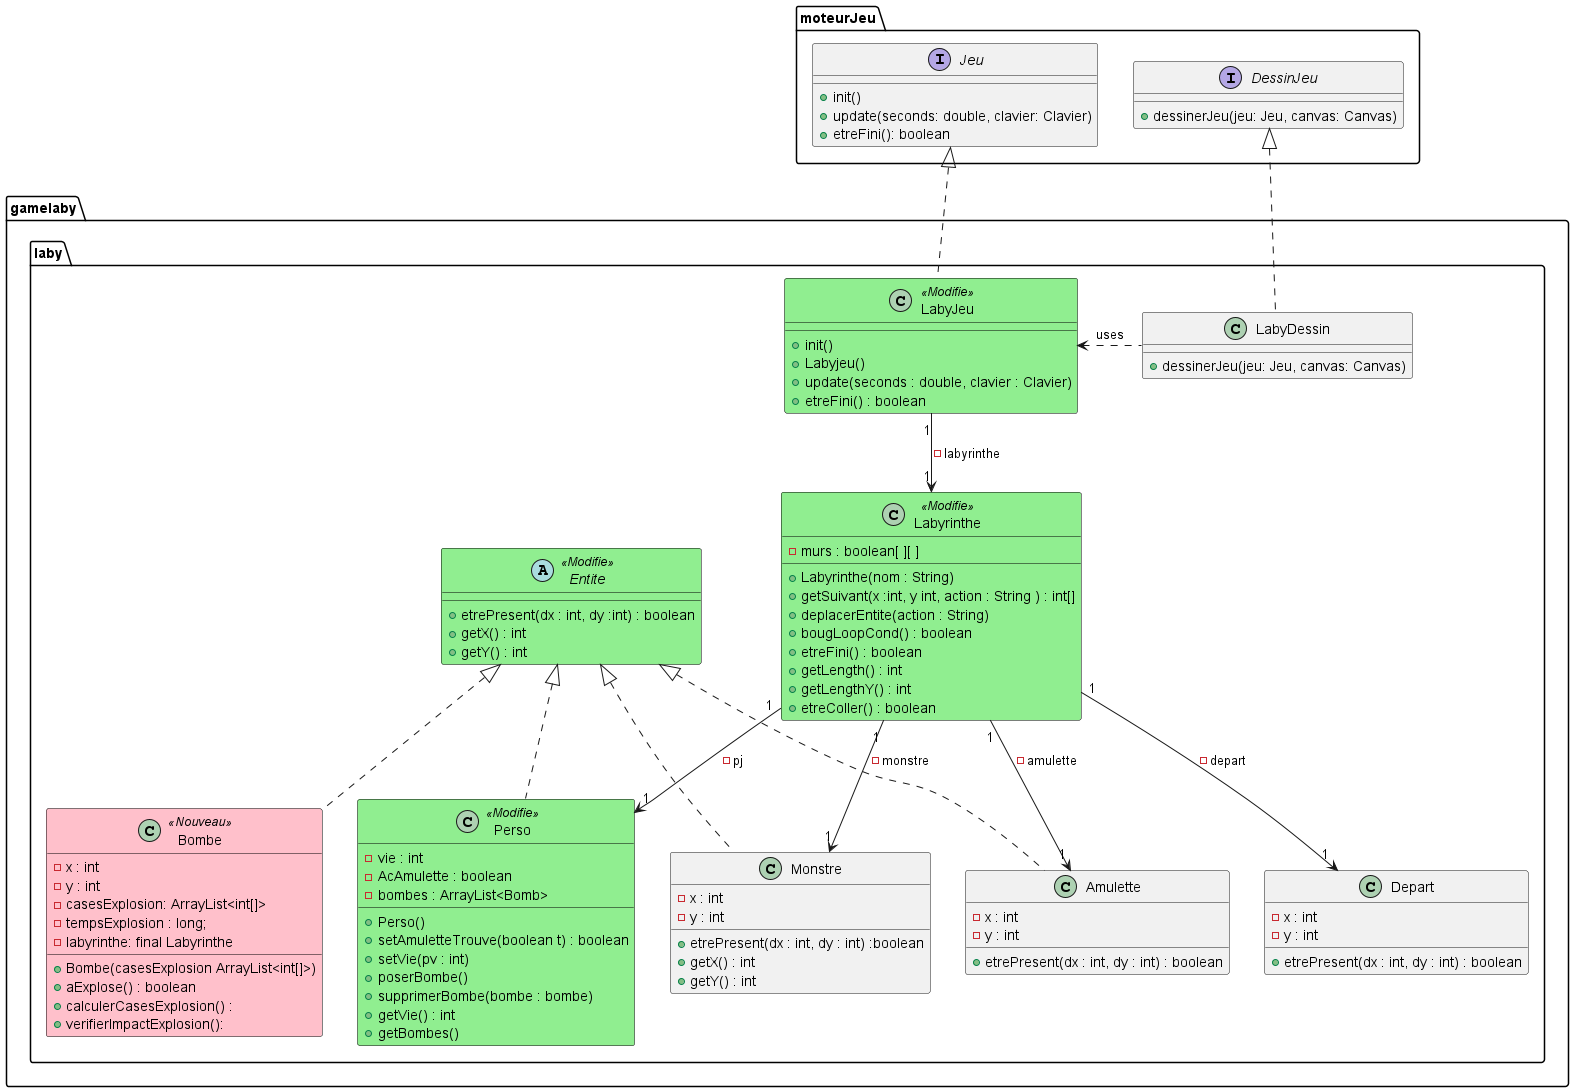

The diagram above was rendered by PlantUML. Its source (embedded in the PNG):
@startuml
skinparam class{
    backgroundColor<<Nouveau>> Pink
    borderColor<<Nouveau>>  Black
    backgroundColor<<Modifie>> LightGreen
    borderColor<<Modifie>>  Black
}
package moteurJeu{
interface Jeu{
+ init()
+ update(seconds: double, clavier: Clavier)
+ etreFini(): boolean
}


interface DessinJeu {
+ dessinerJeu(jeu: Jeu, canvas: Canvas)
}
}
package gamelaby.laby{
    class LabyDessin{
        + dessinerJeu(jeu: Jeu, canvas: Canvas)
    }

DessinJeu <|.. LabyDessin
    class LabyJeu <<Modifie>>{
        +init()
        +Labyjeu()
        +update(seconds : double, clavier : Clavier)
        +etreFini() : boolean
        }

Jeu <|.. LabyJeu

    class Labyrinthe <<Modifie>>{
        -murs : boolean[ ][ ]
        +Labyrinthe(nom : String)
        +getSuivant(x :int, y int, action : String ) : int[]
        +deplacerEntite(action : String)
        +bougLoopCond() : boolean
        +etreFini() : boolean
        +getLength() : int
        +getLengthY() : int
        +etreColler() : boolean


    }
LabyJeu "1" --> "1" Labyrinthe : -labyrinthe
    abstract class Entite <<Modifie>> {
        +etrePresent(dx : int, dy :int) : boolean
        + getX() : int
        + getY() : int
    }


    class Perso <<Modifie>>{
    -vie : int
    -AcAmulette : boolean
    -bombes : ArrayList<Bomb>
    +Perso()
    +setAmuletteTrouve(boolean t) : boolean
    +setVie(pv : int)
    +poserBombe()
    +supprimerBombe(bombe : bombe)
    +getVie() : int
    +getBombes()


    }
    class Monstre{
        -x : int
        -y : int
        +etrePresent(dx : int, dy : int) :boolean
        +getX() : int
        +getY() : int

        }
        class Amulette{
            -x : int
            -y : int
            +etrePresent(dx : int, dy : int) : boolean
        }
    class Depart{
            -x : int
            -y : int
            + etrePresent(dx : int, dy : int) : boolean
        }
    class Bombe<<Nouveau>>{
            -x : int
            -y : int
            -casesExplosion: ArrayList<int[]>
            -tempsExplosion : long;
            -labyrinthe: final Labyrinthe
            +Bombe(casesExplosion ArrayList<int[]>)
            +aExplose() : boolean
            +calculerCasesExplosion() :
            +verifierImpactExplosion():

        }


Entite <|.. Amulette
 Entite <|.. Perso
 Entite <|.. Monstre
 Entite <|.. Bombe
 Labyrinthe "1" --> "1" Perso : -pj
 Labyrinthe "1" --> "1" Monstre : -monstre
 Labyrinthe "1" --> "1" Amulette : -amulette
 Labyrinthe "1" --> "1" Depart : -depart
 LabyJeu <. LabyDessin:uses
    }



@enduml